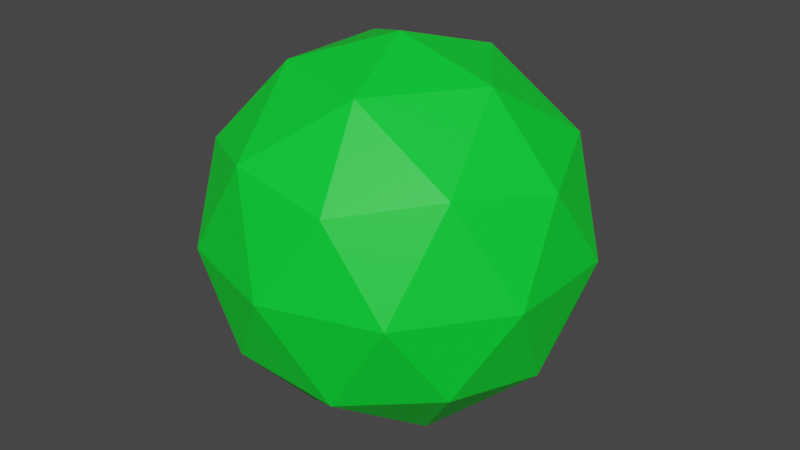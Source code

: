 # Source: BasicBush.blend  (saved by Blender 2.82.7; exported with 4.5.12 LTS)
import bpy
from mathutils import Matrix  # noqa: F401  (used for matrix-valued properties, if any)

bpy.ops.wm.read_factory_settings(use_empty=True)
scene = bpy.context.scene
scene.name = 'Scene'

# ---- collections
col_collection = bpy.data.collections.new('Collection'); scene.collection.children.link(col_collection)

# ---- materials (node trees are filled in below, after node groups)
mat_material_001 = bpy.data.materials.new('Material.001')
mat_material_001.use_transparent_shadow = False

# ---- material node trees
mat_material_001.use_nodes = True; mat_material_001.node_tree.nodes.clear()
_N = mat_material_001.node_tree.nodes; _L = mat_material_001.node_tree.links
n0 = _N.new('ShaderNodeOutputMaterial'); n0.name = 'Material Output'; n0.location = (300, 300)
n1 = _N.new('ShaderNodeBsdfPrincipled'); n1.name = 'Principled BSDF'; n1.location = (10, 300)
n1.distribution = 'GGX'
n1.subsurface_method = 'BURLEY'
n1.inputs[0].default_value = (0.0, 0.8, 0.03334, 1.0)
n1.inputs[3].default_value = 1.45
n1.inputs[27].default_value = (0.0, 0.0, 0.0, 1.0)
n1.inputs[28].default_value = 1.0
_L.new(n1.outputs[0], n0.inputs[0])
n0.is_active_output = True

# ---- world
world_world = bpy.data.worlds.new('World'); scene.world = world_world
world_world.use_nodes = True; world_world.node_tree.nodes.clear()
_N = world_world.node_tree.nodes; _L = world_world.node_tree.links
n0 = _N.new('ShaderNodeOutputWorld'); n0.name = 'World Output'; n0.location = (300, 300)
n1 = _N.new('ShaderNodeBackground'); n1.name = 'Background'; n1.location = (10, 300)
n1.inputs[0].default_value = (0.05088, 0.05088, 0.05088, 1.0)
_L.new(n1.outputs[0], n0.inputs[0])
n0.is_active_output = True
world_world.color = (0.05088, 0.05088, 0.05088)
world_world.use_sun_shadow = False
world_world.sun_shadow_jitter_overblur = 0.0

# ---- meshes
me_icosphere = bpy.data.meshes.new('Icosphere')
me_icosphere.from_pydata([(0.0, 0.0, -1.0), (0.7236, -0.5257, -0.4472), (-0.2764, -0.8506, -0.4472), (-0.8944, 0.0, -0.4472), (-0.2764, 0.8506, -0.4472), (0.7236, 0.5257, -0.4472), (0.2764, -0.8506, 0.4472), (-0.7236, -0.5257, 0.4472), (-0.7236, 0.5257, 0.4472), (0.2764, 0.8506, 0.4472), (0.8944, 0.0, 0.4472), (0.0, 0.0, 1.0), (-0.1625, -0.5, -0.8507), (0.4253, -0.309, -0.8507), (0.2629, -0.809, -0.5257), (0.8506, 0.0, -0.5257), (0.4253, 0.309, -0.8507), (-0.5257, 0.0, -0.8507), (-0.6882, -0.5, -0.5257), (-0.1625, 0.5, -0.8507), (-0.6882, 0.5, -0.5257), (0.2629, 0.809, -0.5257), (0.9511, -0.309, 0.0), (0.9511, 0.309, 0.0), (0.0, -1.0, 0.0), (0.5878, -0.809, 0.0), (-0.9511, -0.309, 0.0), (-0.5878, -0.809, 0.0), (-0.5878, 0.809, 0.0), (-0.9511, 0.309, 0.0), (0.5878, 0.809, 0.0), (0.0, 1.0, 0.0), (0.6882, -0.5, 0.5257), (-0.2629, -0.809, 0.5257), (-0.8506, 0.0, 0.5257), (-0.2629, 0.809, 0.5257), (0.6882, 0.5, 0.5257), (0.1625, -0.5, 0.8507), (0.5257, 0.0, 0.8507), (-0.4253, -0.309, 0.8507), (-0.4253, 0.309, 0.8507), (0.1625, 0.5, 0.8507)], [], [(0, 13, 12), (1, 13, 15), (0, 12, 17), (0, 17, 19), (0, 19, 16), (1, 15, 22), (2, 14, 24), (3, 18, 26), (4, 20, 28), (5, 21, 30), (1, 22, 25), (2, 24, 27), (3, 26, 29), (4, 28, 31), (5, 30, 23), (6, 32, 37), (7, 33, 39), (8, 34, 40), (9, 35, 41), (10, 36, 38), (38, 41, 11), (38, 36, 41), (36, 9, 41), (41, 40, 11), (41, 35, 40), (35, 8, 40), (40, 39, 11), (40, 34, 39), (34, 7, 39), (39, 37, 11), (39, 33, 37), (33, 6, 37), (37, 38, 11), (37, 32, 38), (32, 10, 38), (23, 36, 10), (23, 30, 36), (30, 9, 36), (31, 35, 9), (31, 28, 35), (28, 8, 35), (29, 34, 8), (29, 26, 34), (26, 7, 34), (27, 33, 7), (27, 24, 33), (24, 6, 33), (25, 32, 6), (25, 22, 32), (22, 10, 32), (30, 31, 9), (30, 21, 31), (21, 4, 31), (28, 29, 8), (28, 20, 29), (20, 3, 29), (26, 27, 7), (26, 18, 27), (18, 2, 27), (24, 25, 6), (24, 14, 25), (14, 1, 25), (22, 23, 10), (22, 15, 23), (15, 5, 23), (16, 21, 5), (16, 19, 21), (19, 4, 21), (19, 20, 4), (19, 17, 20), (17, 3, 20), (17, 18, 3), (17, 12, 18), (12, 2, 18), (15, 16, 5), (15, 13, 16), (13, 0, 16), (12, 14, 2), (12, 13, 14), (13, 1, 14)])
_uv = me_icosphere.uv_layers.new(name='UVMap')
_uv.uv.foreach_set('vector', [0.8182, 0.0, 0.7727, 0.07873, 0.8636, 0.07873, 0.7273, 0.1575, 0.6818, 0.07873, 0.6364, 0.1575, 0.09091, 0.0, 0.04545, 0.07873, 0.1364, 0.07873, 0.2727, 0.0, 0.2273, 0.07873, 0.3182, 0.07873, 0.4545, 0.0, 0.4091, 0.07873, 0.5, 0.07873, 0.7273, 0.1575, 0.6364, 0.1575, 0.6818, 0.2362, 0.9091, 0.1575, 0.8182, 0.1575, 0.8636, 0.2362, 0.1818, 0.1575, 0.09091, 0.1575, 0.1364, 0.2362, 0.3636, 0.1575, 0.2727, 0.1575, 0.3182, 0.2362, 0.5455, 0.1575, 0.4545, 0.1575, 0.5, 0.2362, 0.7273, 0.1575, 0.6818, 0.2362, 0.7727, 0.2362, 0.9091, 0.1575, 0.8636, 0.2362, 0.9545, 0.2362, 0.1818, 0.1575, 0.1364, 0.2362, 0.2273, 0.2362, 0.3636, 0.1575, 0.3182, 0.2362, 0.4091, 0.2362, 0.5455, 0.1575, 0.5, 0.2362, 0.5909, 0.2362, 0.8182, 0.3149, 0.7273, 0.3149, 0.7727, 0.3937, 1.0, 0.3149, 0.9091, 0.3149, 0.9545, 0.3937, 0.2727, 0.3149, 0.1818, 0.3149, 0.2273, 0.3937, 0.4545, 0.3149, 0.3636, 0.3149, 0.4091, 0.3937, 0.6364, 0.3149, 0.5455, 0.3149, 0.5909, 0.3937, 0.5909, 0.3937, 0.5, 0.3937, 0.5455, 0.4724, 0.5909, 0.3937, 0.5455, 0.3149, 0.5, 0.3937, 0.5455, 0.3149, 0.4545, 0.3149, 0.5, 0.3937, 0.4091, 0.3937, 0.3182, 0.3937, 0.3636, 0.4724, 0.4091, 0.3937, 0.3636, 0.3149, 0.3182, 0.3937, 0.3636, 0.3149, 0.2727, 0.3149, 0.3182, 0.3937, 0.2273, 0.3937, 0.1364, 0.3937, 0.1818, 0.4724, 0.2273, 0.3937, 0.1818, 0.3149, 0.1364, 0.3937, 0.1818, 0.3149, 0.09091, 0.3149, 0.1364, 0.3937, 0.9545, 0.3937, 0.8636, 0.3937, 0.9091, 0.4724, 0.9545, 0.3937, 0.9091, 0.3149, 0.8636, 0.3937, 0.9091, 0.3149, 0.8182, 0.3149, 0.8636, 0.3937, 0.7727, 0.3937, 0.6818, 0.3937, 0.7273, 0.4724, 0.7727, 0.3937, 0.7273, 0.3149, 0.6818, 0.3937, 0.7273, 0.3149, 0.6364, 0.3149, 0.6818, 0.3937, 0.5909, 0.2362, 0.5455, 0.3149, 0.6364, 0.3149, 0.5909, 0.2362, 0.5, 0.2362, 0.5455, 0.3149, 0.5, 0.2362, 0.4545, 0.3149, 0.5455, 0.3149, 0.4091, 0.2362, 0.3636, 0.3149, 0.4545, 0.3149, 0.4091, 0.2362, 0.3182, 0.2362, 0.3636, 0.3149, 0.3182, 0.2362, 0.2727, 0.3149, 0.3636, 0.3149, 0.2273, 0.2362, 0.1818, 0.3149, 0.2727, 0.3149, 0.2273, 0.2362, 0.1364, 0.2362, 0.1818, 0.3149, 0.1364, 0.2362, 0.09091, 0.3149, 0.1818, 0.3149, 0.9545, 0.2362, 0.9091, 0.3149, 1.0, 0.3149, 0.9545, 0.2362, 0.8636, 0.2362, 0.9091, 0.3149, 0.8636, 0.2362, 0.8182, 0.3149, 0.9091, 0.3149, 0.7727, 0.2362, 0.7273, 0.3149, 0.8182, 0.3149, 0.7727, 0.2362, 0.6818, 0.2362, 0.7273, 0.3149, 0.6818, 0.2362, 0.6364, 0.3149, 0.7273, 0.3149, 0.5, 0.2362, 0.4091, 0.2362, 0.4545, 0.3149, 0.5, 0.2362, 0.4545, 0.1575, 0.4091, 0.2362, 0.4545, 0.1575, 0.3636, 0.1575, 0.4091, 0.2362, 0.3182, 0.2362, 0.2273, 0.2362, 0.2727, 0.3149, 0.3182, 0.2362, 0.2727, 0.1575, 0.2273, 0.2362, 0.2727, 0.1575, 0.1818, 0.1575, 0.2273, 0.2362, 0.1364, 0.2362, 0.04545, 0.2362, 0.09091, 0.3149, 0.1364, 0.2362, 0.09091, 0.1575, 0.04545, 0.2362, 0.09091, 0.1575, 0.0, 0.1575, 0.04545, 0.2362, 0.8636, 0.2362, 0.7727, 0.2362, 0.8182, 0.3149, 0.8636, 0.2362, 0.8182, 0.1575, 0.7727, 0.2362, 0.8182, 0.1575, 0.7273, 0.1575, 0.7727, 0.2362, 0.6818, 0.2362, 0.5909, 0.2362, 0.6364, 0.3149, 0.6818, 0.2362, 0.6364, 0.1575, 0.5909, 0.2362, 0.6364, 0.1575, 0.5455, 0.1575, 0.5909, 0.2362, 0.5, 0.07873, 0.4545, 0.1575, 0.5455, 0.1575, 0.5, 0.07873, 0.4091, 0.07873, 0.4545, 0.1575, 0.4091, 0.07873, 0.3636, 0.1575, 0.4545, 0.1575, 0.3182, 0.07873, 0.2727, 0.1575, 0.3636, 0.1575, 0.3182, 0.07873, 0.2273, 0.07873, 0.2727, 0.1575, 0.2273, 0.07873, 0.1818, 0.1575, 0.2727, 0.1575, 0.1364, 0.07873, 0.09091, 0.1575, 0.1818, 0.1575, 0.1364, 0.07873, 0.04545, 0.07873, 0.09091, 0.1575, 0.04545, 0.07873, 0.0, 0.1575, 0.09091, 0.1575, 0.6364, 0.1575, 0.5909, 0.07873, 0.5455, 0.1575, 0.6364, 0.1575, 0.6818, 0.07873, 0.5909, 0.07873, 0.6818, 0.07873, 0.6364, 0.0, 0.5909, 0.07873, 0.8636, 0.07873, 0.8182, 0.1575, 0.9091, 0.1575, 0.8636, 0.07873, 0.7727, 0.07873, 0.8182, 0.1575, 0.7727, 0.07873, 0.7273, 0.1575, 0.8182, 0.1575])
me_icosphere.materials.append(mat_material_001)
me_icosphere.use_remesh_fix_poles = True
me_icosphere.use_remesh_preserve_attributes = False
me_icosphere.use_mirror_vertex_groups = False
me_icosphere.update()

# ---- objects
ob_icosphere = bpy.data.objects.new('Icosphere', me_icosphere)

# ---- transforms, parenting, visibility, modifiers, constraints
ob_icosphere.location = (0.0, 0.0, 0.7363)
ob_icosphere.lineart.crease_threshold = 0.0

# ---- collection membership
col_collection.objects.link(ob_icosphere)

# ---- scene / render settings (as saved in the file)
scene.frame_start = 1; scene.frame_end = 250; scene.frame_set(1)
scene.render.engine = 'BLENDER_EEVEE_NEXT'
scene.cycles.use_denoising = False
scene.cycles.samples = 128
scene.cycles.sampling_pattern = 'TABULATED_SOBOL'
scene.cycles.use_adaptive_sampling = False
scene.cycles.use_light_tree = False
scene.view_settings.view_transform = 'Filmic'
bpy.context.view_layer.update()

# ---- added for rendering (the .blend has no active camera and no usable light): camera, sun
cam_auto = bpy.data.cameras.new('AutoCamera')
cam_auto.lens = 50.0
cam_auto.sensor_width = 36.0
cam_auto.clip_end = 1000.0
ob_auto_camera = bpy.data.objects.new('AutoCamera', cam_auto)
scene.collection.objects.link(ob_auto_camera)
ob_auto_camera.location = (3.15365, -3.78438, 3.25919)
ob_auto_camera.rotation_euler = (1.09748, -7.21219e-08, 0.694738)
scene.camera = ob_auto_camera
light_auto_sun = bpy.data.lights.new('AutoSun', 'SUN')
light_auto_sun.energy = 3.0
light_auto_sun.angle = 0.0523599
ob_auto_sun = bpy.data.objects.new('AutoSun', light_auto_sun)
scene.collection.objects.link(ob_auto_sun)
ob_auto_sun.rotation_euler = (0.872665, 0.174533, 0.523599)
bpy.context.view_layer.update()
